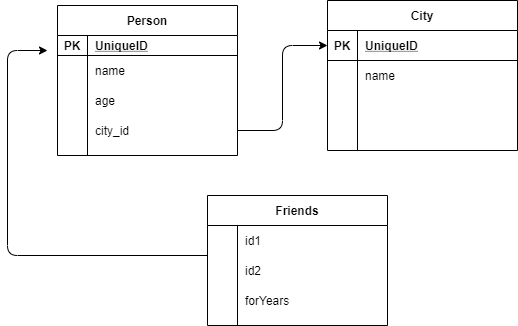

The diagram above was exported from draw.io. Its source (the exported page's mxGraphModel, read from the mxfile embedded in the PNG):
<mxGraphModel dx="782" dy="437" grid="0" gridSize="10" guides="1" tooltips="1" connect="1" arrows="1" fold="1" page="1" pageScale="1" pageWidth="850" pageHeight="1100" math="0" shadow="0">
  <root>
    <mxCell id="0" />
    <mxCell id="1" parent="0" />
    <mxCell id="m4jl2goE8UfxuRUuy7bg-1" value="Person" style="shape=table;startSize=30;container=1;collapsible=1;childLayout=tableLayout;fixedRows=1;rowLines=0;fontStyle=1;align=center;resizeLast=1;" vertex="1" parent="1">
      <mxGeometry x="70" y="100" width="180" height="150" as="geometry" />
    </mxCell>
    <mxCell id="m4jl2goE8UfxuRUuy7bg-2" value="" style="shape=partialRectangle;collapsible=0;dropTarget=0;pointerEvents=0;fillColor=none;top=0;left=0;bottom=1;right=0;points=[[0,0.5],[1,0.5]];portConstraint=eastwest;" vertex="1" parent="m4jl2goE8UfxuRUuy7bg-1">
      <mxGeometry y="30" width="180" height="20" as="geometry" />
    </mxCell>
    <mxCell id="m4jl2goE8UfxuRUuy7bg-3" value="PK" style="shape=partialRectangle;connectable=0;fillColor=none;top=0;left=0;bottom=0;right=0;fontStyle=1;overflow=hidden;" vertex="1" parent="m4jl2goE8UfxuRUuy7bg-2">
      <mxGeometry width="30" height="20" as="geometry" />
    </mxCell>
    <mxCell id="m4jl2goE8UfxuRUuy7bg-4" value="UniqueID" style="shape=partialRectangle;connectable=0;fillColor=none;top=0;left=0;bottom=0;right=0;align=left;spacingLeft=6;fontStyle=5;overflow=hidden;" vertex="1" parent="m4jl2goE8UfxuRUuy7bg-2">
      <mxGeometry x="30" width="150" height="20" as="geometry" />
    </mxCell>
    <mxCell id="m4jl2goE8UfxuRUuy7bg-5" value="" style="shape=partialRectangle;collapsible=0;dropTarget=0;pointerEvents=0;fillColor=none;top=0;left=0;bottom=0;right=0;points=[[0,0.5],[1,0.5]];portConstraint=eastwest;" vertex="1" parent="m4jl2goE8UfxuRUuy7bg-1">
      <mxGeometry y="50" width="180" height="30" as="geometry" />
    </mxCell>
    <mxCell id="m4jl2goE8UfxuRUuy7bg-6" value="" style="shape=partialRectangle;connectable=0;fillColor=none;top=0;left=0;bottom=0;right=0;editable=1;overflow=hidden;" vertex="1" parent="m4jl2goE8UfxuRUuy7bg-5">
      <mxGeometry width="30" height="30" as="geometry" />
    </mxCell>
    <mxCell id="m4jl2goE8UfxuRUuy7bg-7" value="name" style="shape=partialRectangle;connectable=0;fillColor=none;top=0;left=0;bottom=0;right=0;align=left;spacingLeft=6;overflow=hidden;" vertex="1" parent="m4jl2goE8UfxuRUuy7bg-5">
      <mxGeometry x="30" width="150" height="30" as="geometry" />
    </mxCell>
    <mxCell id="m4jl2goE8UfxuRUuy7bg-8" value="" style="shape=partialRectangle;collapsible=0;dropTarget=0;pointerEvents=0;fillColor=none;top=0;left=0;bottom=0;right=0;points=[[0,0.5],[1,0.5]];portConstraint=eastwest;" vertex="1" parent="m4jl2goE8UfxuRUuy7bg-1">
      <mxGeometry y="80" width="180" height="30" as="geometry" />
    </mxCell>
    <mxCell id="m4jl2goE8UfxuRUuy7bg-9" value="" style="shape=partialRectangle;connectable=0;fillColor=none;top=0;left=0;bottom=0;right=0;editable=1;overflow=hidden;" vertex="1" parent="m4jl2goE8UfxuRUuy7bg-8">
      <mxGeometry width="30" height="30" as="geometry" />
    </mxCell>
    <mxCell id="m4jl2goE8UfxuRUuy7bg-10" value="age" style="shape=partialRectangle;connectable=0;fillColor=none;top=0;left=0;bottom=0;right=0;align=left;spacingLeft=6;overflow=hidden;" vertex="1" parent="m4jl2goE8UfxuRUuy7bg-8">
      <mxGeometry x="30" width="150" height="30" as="geometry" />
    </mxCell>
    <mxCell id="m4jl2goE8UfxuRUuy7bg-11" value="" style="shape=partialRectangle;collapsible=0;dropTarget=0;pointerEvents=0;fillColor=none;top=0;left=0;bottom=0;right=0;points=[[0,0.5],[1,0.5]];portConstraint=eastwest;" vertex="1" parent="m4jl2goE8UfxuRUuy7bg-1">
      <mxGeometry y="110" width="180" height="30" as="geometry" />
    </mxCell>
    <mxCell id="m4jl2goE8UfxuRUuy7bg-12" value="" style="shape=partialRectangle;connectable=0;fillColor=none;top=0;left=0;bottom=0;right=0;editable=1;overflow=hidden;" vertex="1" parent="m4jl2goE8UfxuRUuy7bg-11">
      <mxGeometry width="30" height="30" as="geometry" />
    </mxCell>
    <mxCell id="m4jl2goE8UfxuRUuy7bg-13" value="city_id" style="shape=partialRectangle;connectable=0;fillColor=none;top=0;left=0;bottom=0;right=0;align=left;spacingLeft=6;overflow=hidden;" vertex="1" parent="m4jl2goE8UfxuRUuy7bg-11">
      <mxGeometry x="30" width="150" height="30" as="geometry" />
    </mxCell>
    <mxCell id="m4jl2goE8UfxuRUuy7bg-14" value="City" style="shape=table;startSize=30;container=1;collapsible=1;childLayout=tableLayout;fixedRows=1;rowLines=0;fontStyle=1;align=center;resizeLast=1;" vertex="1" parent="1">
      <mxGeometry x="340" y="95" width="190" height="150" as="geometry" />
    </mxCell>
    <mxCell id="m4jl2goE8UfxuRUuy7bg-15" value="" style="shape=partialRectangle;collapsible=0;dropTarget=0;pointerEvents=0;fillColor=none;top=0;left=0;bottom=1;right=0;points=[[0,0.5],[1,0.5]];portConstraint=eastwest;" vertex="1" parent="m4jl2goE8UfxuRUuy7bg-14">
      <mxGeometry y="30" width="190" height="30" as="geometry" />
    </mxCell>
    <mxCell id="m4jl2goE8UfxuRUuy7bg-16" value="PK" style="shape=partialRectangle;connectable=0;fillColor=none;top=0;left=0;bottom=0;right=0;fontStyle=1;overflow=hidden;" vertex="1" parent="m4jl2goE8UfxuRUuy7bg-15">
      <mxGeometry width="30" height="30" as="geometry" />
    </mxCell>
    <mxCell id="m4jl2goE8UfxuRUuy7bg-17" value="UniqueID" style="shape=partialRectangle;connectable=0;fillColor=none;top=0;left=0;bottom=0;right=0;align=left;spacingLeft=6;fontStyle=5;overflow=hidden;" vertex="1" parent="m4jl2goE8UfxuRUuy7bg-15">
      <mxGeometry x="30" width="160" height="30" as="geometry" />
    </mxCell>
    <mxCell id="m4jl2goE8UfxuRUuy7bg-18" value="" style="shape=partialRectangle;collapsible=0;dropTarget=0;pointerEvents=0;fillColor=none;top=0;left=0;bottom=0;right=0;points=[[0,0.5],[1,0.5]];portConstraint=eastwest;" vertex="1" parent="m4jl2goE8UfxuRUuy7bg-14">
      <mxGeometry y="60" width="190" height="30" as="geometry" />
    </mxCell>
    <mxCell id="m4jl2goE8UfxuRUuy7bg-19" value="" style="shape=partialRectangle;connectable=0;fillColor=none;top=0;left=0;bottom=0;right=0;editable=1;overflow=hidden;" vertex="1" parent="m4jl2goE8UfxuRUuy7bg-18">
      <mxGeometry width="30" height="30" as="geometry" />
    </mxCell>
    <mxCell id="m4jl2goE8UfxuRUuy7bg-20" value="name" style="shape=partialRectangle;connectable=0;fillColor=none;top=0;left=0;bottom=0;right=0;align=left;spacingLeft=6;overflow=hidden;" vertex="1" parent="m4jl2goE8UfxuRUuy7bg-18">
      <mxGeometry x="30" width="160" height="30" as="geometry" />
    </mxCell>
    <mxCell id="m4jl2goE8UfxuRUuy7bg-21" value="" style="shape=partialRectangle;collapsible=0;dropTarget=0;pointerEvents=0;fillColor=none;top=0;left=0;bottom=0;right=0;points=[[0,0.5],[1,0.5]];portConstraint=eastwest;" vertex="1" parent="m4jl2goE8UfxuRUuy7bg-14">
      <mxGeometry y="90" width="190" height="30" as="geometry" />
    </mxCell>
    <mxCell id="m4jl2goE8UfxuRUuy7bg-22" value="" style="shape=partialRectangle;connectable=0;fillColor=none;top=0;left=0;bottom=0;right=0;editable=1;overflow=hidden;" vertex="1" parent="m4jl2goE8UfxuRUuy7bg-21">
      <mxGeometry width="30" height="30" as="geometry" />
    </mxCell>
    <mxCell id="m4jl2goE8UfxuRUuy7bg-23" value="" style="shape=partialRectangle;connectable=0;fillColor=none;top=0;left=0;bottom=0;right=0;align=left;spacingLeft=6;overflow=hidden;" vertex="1" parent="m4jl2goE8UfxuRUuy7bg-21">
      <mxGeometry x="30" width="160" height="30" as="geometry" />
    </mxCell>
    <mxCell id="m4jl2goE8UfxuRUuy7bg-24" value="" style="shape=partialRectangle;collapsible=0;dropTarget=0;pointerEvents=0;fillColor=none;top=0;left=0;bottom=0;right=0;points=[[0,0.5],[1,0.5]];portConstraint=eastwest;" vertex="1" parent="m4jl2goE8UfxuRUuy7bg-14">
      <mxGeometry y="120" width="190" height="30" as="geometry" />
    </mxCell>
    <mxCell id="m4jl2goE8UfxuRUuy7bg-25" value="" style="shape=partialRectangle;connectable=0;fillColor=none;top=0;left=0;bottom=0;right=0;editable=1;overflow=hidden;" vertex="1" parent="m4jl2goE8UfxuRUuy7bg-24">
      <mxGeometry width="30" height="30" as="geometry" />
    </mxCell>
    <mxCell id="m4jl2goE8UfxuRUuy7bg-26" value="" style="shape=partialRectangle;connectable=0;fillColor=none;top=0;left=0;bottom=0;right=0;align=left;spacingLeft=6;overflow=hidden;" vertex="1" parent="m4jl2goE8UfxuRUuy7bg-24">
      <mxGeometry x="30" width="160" height="30" as="geometry" />
    </mxCell>
    <mxCell id="m4jl2goE8UfxuRUuy7bg-27" value="Friends" style="shape=table;startSize=30;container=1;collapsible=1;childLayout=tableLayout;fixedRows=1;rowLines=0;fontStyle=1;align=center;resizeLast=1;" vertex="1" parent="1">
      <mxGeometry x="220" y="290" width="180" height="130" as="geometry" />
    </mxCell>
    <mxCell id="m4jl2goE8UfxuRUuy7bg-31" value="" style="shape=partialRectangle;collapsible=0;dropTarget=0;pointerEvents=0;fillColor=none;top=0;left=0;bottom=0;right=0;points=[[0,0.5],[1,0.5]];portConstraint=eastwest;" vertex="1" parent="m4jl2goE8UfxuRUuy7bg-27">
      <mxGeometry y="30" width="180" height="30" as="geometry" />
    </mxCell>
    <mxCell id="m4jl2goE8UfxuRUuy7bg-32" value="" style="shape=partialRectangle;connectable=0;fillColor=none;top=0;left=0;bottom=0;right=0;editable=1;overflow=hidden;" vertex="1" parent="m4jl2goE8UfxuRUuy7bg-31">
      <mxGeometry width="30" height="30" as="geometry" />
    </mxCell>
    <mxCell id="m4jl2goE8UfxuRUuy7bg-33" value="id1" style="shape=partialRectangle;connectable=0;fillColor=none;top=0;left=0;bottom=0;right=0;align=left;spacingLeft=6;overflow=hidden;" vertex="1" parent="m4jl2goE8UfxuRUuy7bg-31">
      <mxGeometry x="30" width="150" height="30" as="geometry" />
    </mxCell>
    <mxCell id="m4jl2goE8UfxuRUuy7bg-34" value="" style="shape=partialRectangle;collapsible=0;dropTarget=0;pointerEvents=0;fillColor=none;top=0;left=0;bottom=0;right=0;points=[[0,0.5],[1,0.5]];portConstraint=eastwest;" vertex="1" parent="m4jl2goE8UfxuRUuy7bg-27">
      <mxGeometry y="60" width="180" height="30" as="geometry" />
    </mxCell>
    <mxCell id="m4jl2goE8UfxuRUuy7bg-35" value="" style="shape=partialRectangle;connectable=0;fillColor=none;top=0;left=0;bottom=0;right=0;editable=1;overflow=hidden;" vertex="1" parent="m4jl2goE8UfxuRUuy7bg-34">
      <mxGeometry width="30" height="30" as="geometry" />
    </mxCell>
    <mxCell id="m4jl2goE8UfxuRUuy7bg-36" value="id2" style="shape=partialRectangle;connectable=0;fillColor=none;top=0;left=0;bottom=0;right=0;align=left;spacingLeft=6;overflow=hidden;" vertex="1" parent="m4jl2goE8UfxuRUuy7bg-34">
      <mxGeometry x="30" width="150" height="30" as="geometry" />
    </mxCell>
    <mxCell id="m4jl2goE8UfxuRUuy7bg-37" value="" style="shape=partialRectangle;collapsible=0;dropTarget=0;pointerEvents=0;fillColor=none;top=0;left=0;bottom=0;right=0;points=[[0,0.5],[1,0.5]];portConstraint=eastwest;" vertex="1" parent="m4jl2goE8UfxuRUuy7bg-27">
      <mxGeometry y="90" width="180" height="30" as="geometry" />
    </mxCell>
    <mxCell id="m4jl2goE8UfxuRUuy7bg-38" value="" style="shape=partialRectangle;connectable=0;fillColor=none;top=0;left=0;bottom=0;right=0;editable=1;overflow=hidden;" vertex="1" parent="m4jl2goE8UfxuRUuy7bg-37">
      <mxGeometry width="30" height="30" as="geometry" />
    </mxCell>
    <mxCell id="m4jl2goE8UfxuRUuy7bg-39" value="forYears" style="shape=partialRectangle;connectable=0;fillColor=none;top=0;left=0;bottom=0;right=0;align=left;spacingLeft=6;overflow=hidden;" vertex="1" parent="m4jl2goE8UfxuRUuy7bg-37">
      <mxGeometry x="30" width="150" height="30" as="geometry" />
    </mxCell>
    <mxCell id="m4jl2goE8UfxuRUuy7bg-41" value="" style="edgeStyle=elbowEdgeStyle;elbow=horizontal;endArrow=classic;html=1;entryX=0;entryY=0.5;entryDx=0;entryDy=0;" edge="1" parent="1" source="m4jl2goE8UfxuRUuy7bg-11" target="m4jl2goE8UfxuRUuy7bg-15">
      <mxGeometry width="50" height="50" relative="1" as="geometry">
        <mxPoint x="270" y="210" as="sourcePoint" />
        <mxPoint x="320" y="160" as="targetPoint" />
      </mxGeometry>
    </mxCell>
    <mxCell id="m4jl2goE8UfxuRUuy7bg-49" value="" style="edgeStyle=elbowEdgeStyle;elbow=horizontal;endArrow=classic;html=1;exitX=0;exitY=0;exitDx=0;exitDy=0;exitPerimeter=0;" edge="1" parent="1" source="m4jl2goE8UfxuRUuy7bg-34">
      <mxGeometry width="50" height="50" relative="1" as="geometry">
        <mxPoint x="50" y="320" as="sourcePoint" />
        <mxPoint x="60" y="145" as="targetPoint" />
        <Array as="points">
          <mxPoint x="20" y="260" />
        </Array>
      </mxGeometry>
    </mxCell>
  </root>
</mxGraphModel>